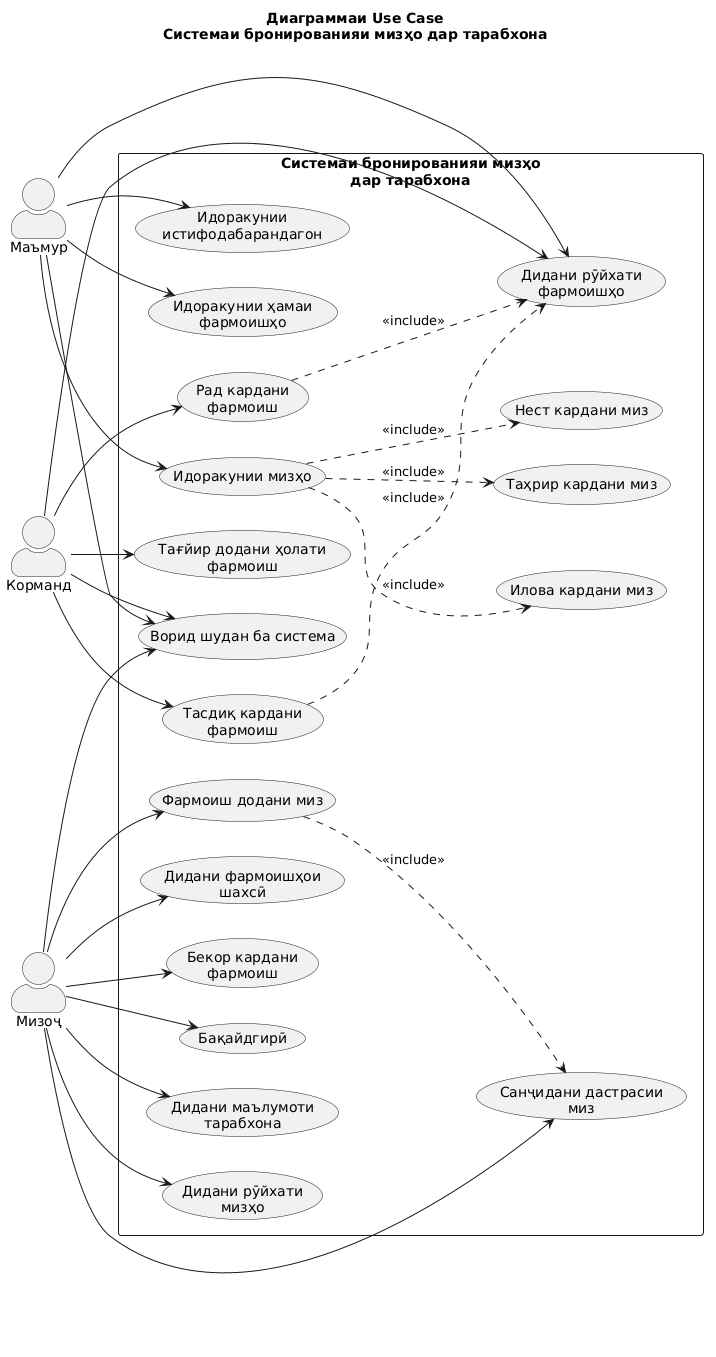

The diagram above was rendered by PlantUML. Its source (embedded in the PNG):
@startuml
left to right direction

skinparam packageStyle rectangle
skinparam shadowing false
skinparam actorStyle awesome

title Диаграммаи Use Case\nСистемаи бронированияи мизҳо дар тарабхона

actor "Мизоҷ" as Customer
actor "Корманд" as Employee
actor "Маъмур" as Admin

rectangle "Системаи бронированияи мизҳо\nдар тарабхона" {

    usecase "Бақайдгирӣ" as UC1
    usecase "Ворид шудан ба система" as UC2

    usecase "Дидани маълумоти\nтарабхона" as UC3
    usecase "Дидани рӯйхати\nмизҳо" as UC4
    usecase "Санҷидани дастрасии\nмиз" as UC5
    usecase "Фармоиш додани миз" as UC6
    usecase "Дидани фармоишҳои\nшахсӣ" as UC7
    usecase "Бекор кардани\nфармоиш" as UC8

    usecase "Дидани рӯйхати\nфармоишҳо" as UC9
    usecase "Тасдиқ кардани\nфармоиш" as UC10
    usecase "Рад кардани\nфармоиш" as UC11
    usecase "Тағйир додани ҳолати\nфармоиш" as UC12

    usecase "Идоракунии мизҳо" as UC13
    usecase "Илова кардани миз" as UC14
    usecase "Таҳрир кардани миз" as UC15
    usecase "Нест кардани миз" as UC16

    usecase "Идоракунии\nистифодабарандагон" as UC17
    usecase "Идоракунии ҳамаи\nфармоишҳо" as UC18

    UC6 ..> UC5 : <<include>>
    UC10 ..> UC9 : <<include>>
    UC11 ..> UC9 : <<include>>

    UC13 ..> UC14 : <<include>>
    UC13 ..> UC15 : <<include>>
    UC13 ..> UC16 : <<include>>
}

Customer --> UC1
Customer --> UC2
Customer --> UC3
Customer --> UC4
Customer --> UC5
Customer --> UC6
Customer --> UC7
Customer --> UC8

Employee --> UC2
Employee --> UC9
Employee --> UC10
Employee --> UC11
Employee --> UC12

Admin --> UC2
Admin --> UC13
Admin --> UC17
Admin --> UC18
Admin --> UC9
@enduml